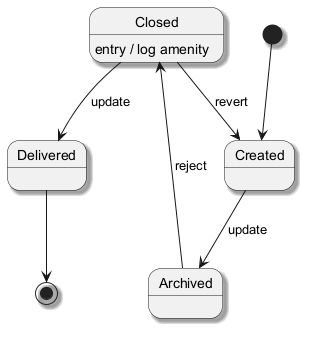

The diagram above was rendered by PlantUML. Its source (embedded in the PNG):
@startuml
skinparam backgroundColor #FFFFFF
skinparam classBackgroundColor #F3E5F5
skinparam classBorderColor #6A1B9A
skinparam shadowing true
[*] --> Created
Created --> Archived : update
Archived --> Closed : reject
Closed --> Delivered : update
Closed : entry / log amenity
Closed --> Created : revert
Delivered --> [*]
@enduml